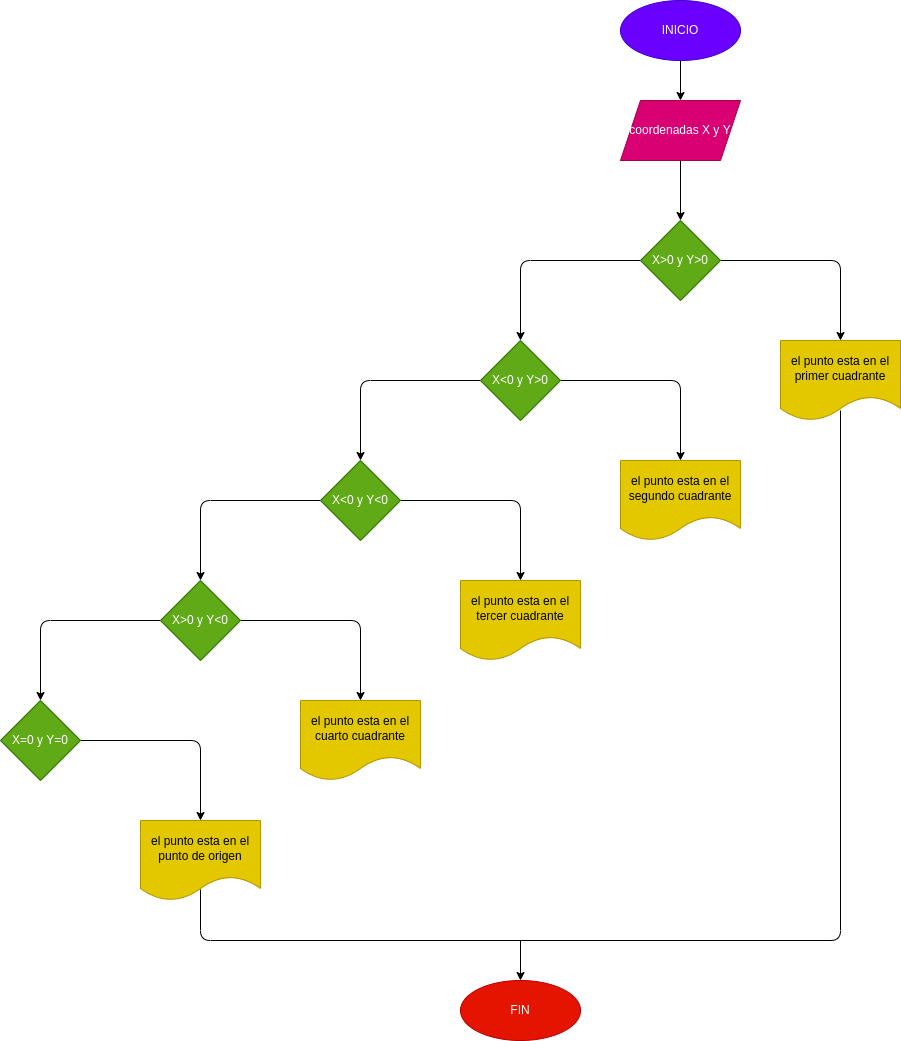

The diagram above was exported from draw.io. Its source (the exported page's mxGraphModel, read from the mxfile embedded in the PNG):
<mxGraphModel dx="1667" dy="572" grid="1" gridSize="10" guides="1" tooltips="1" connect="1" arrows="1" fold="1" page="1" pageScale="1" pageWidth="827" pageHeight="1169" math="0" shadow="0">
  <root>
    <mxCell id="0" />
    <mxCell id="1" parent="0" />
    <mxCell id="11" style="edgeStyle=none;html=1;exitX=0.5;exitY=1;exitDx=0;exitDy=0;entryX=0.5;entryY=0;entryDx=0;entryDy=0;" edge="1" parent="1" source="2" target="3">
      <mxGeometry relative="1" as="geometry" />
    </mxCell>
    <mxCell id="2" value="INICIO" style="ellipse;whiteSpace=wrap;html=1;fillColor=#6a00ff;fontColor=#ffffff;strokeColor=#3700CC;" vertex="1" parent="1">
      <mxGeometry x="500" y="20" width="120" height="60" as="geometry" />
    </mxCell>
    <mxCell id="10" style="edgeStyle=none;html=1;exitX=0.5;exitY=1;exitDx=0;exitDy=0;entryX=0.5;entryY=0;entryDx=0;entryDy=0;" edge="1" parent="1" source="3" target="4">
      <mxGeometry relative="1" as="geometry" />
    </mxCell>
    <mxCell id="3" value="coordenadas X y Y" style="shape=parallelogram;perimeter=parallelogramPerimeter;whiteSpace=wrap;html=1;fixedSize=1;fillColor=#d80073;fontColor=#ffffff;strokeColor=#A50040;" vertex="1" parent="1">
      <mxGeometry x="500" y="120" width="120" height="60" as="geometry" />
    </mxCell>
    <mxCell id="8" style="edgeStyle=none;html=1;exitX=0;exitY=0.5;exitDx=0;exitDy=0;entryX=0.5;entryY=0;entryDx=0;entryDy=0;" edge="1" parent="1" source="4" target="25">
      <mxGeometry relative="1" as="geometry">
        <mxPoint x="380" y="340" as="targetPoint" />
        <Array as="points">
          <mxPoint x="400" y="280" />
        </Array>
      </mxGeometry>
    </mxCell>
    <mxCell id="9" style="edgeStyle=none;html=1;exitX=1;exitY=0.5;exitDx=0;exitDy=0;entryX=0.5;entryY=0;entryDx=0;entryDy=0;" edge="1" parent="1" source="4" target="51">
      <mxGeometry relative="1" as="geometry">
        <mxPoint x="720" y="340" as="targetPoint" />
        <Array as="points">
          <mxPoint x="720" y="280" />
        </Array>
      </mxGeometry>
    </mxCell>
    <mxCell id="4" value="X&amp;gt;0 y Y&amp;gt;0" style="rhombus;whiteSpace=wrap;html=1;fillColor=#60a917;fontColor=#ffffff;strokeColor=#2D7600;" vertex="1" parent="1">
      <mxGeometry x="520" y="240" width="80" height="80" as="geometry" />
    </mxCell>
    <mxCell id="23" style="edgeStyle=none;html=1;exitX=0;exitY=0.5;exitDx=0;exitDy=0;entryX=0.5;entryY=0;entryDx=0;entryDy=0;" edge="1" parent="1" source="25" target="35">
      <mxGeometry relative="1" as="geometry">
        <mxPoint x="220" y="460" as="targetPoint" />
        <Array as="points">
          <mxPoint x="240" y="400" />
        </Array>
      </mxGeometry>
    </mxCell>
    <mxCell id="24" style="edgeStyle=none;html=1;exitX=1;exitY=0.5;exitDx=0;exitDy=0;entryX=0.5;entryY=0;entryDx=0;entryDy=0;" edge="1" parent="1" source="25">
      <mxGeometry relative="1" as="geometry">
        <Array as="points">
          <mxPoint x="560" y="400" />
        </Array>
        <mxPoint x="560" y="480" as="targetPoint" />
      </mxGeometry>
    </mxCell>
    <mxCell id="25" value="&lt;span&gt;X&amp;lt;0 y Y&amp;gt;0&lt;/span&gt;" style="rhombus;whiteSpace=wrap;html=1;fillColor=#60a917;fontColor=#ffffff;strokeColor=#2D7600;" vertex="1" parent="1">
      <mxGeometry x="360" y="360" width="80" height="80" as="geometry" />
    </mxCell>
    <mxCell id="33" style="edgeStyle=none;html=1;exitX=0;exitY=0.5;exitDx=0;exitDy=0;entryX=0.5;entryY=0;entryDx=0;entryDy=0;" edge="1" parent="1" source="35" target="40">
      <mxGeometry relative="1" as="geometry">
        <mxPoint x="70" y="590" as="targetPoint" />
        <Array as="points">
          <mxPoint x="80" y="520" />
        </Array>
      </mxGeometry>
    </mxCell>
    <mxCell id="34" style="edgeStyle=none;html=1;exitX=1;exitY=0.5;exitDx=0;exitDy=0;entryX=0.5;entryY=0;entryDx=0;entryDy=0;" edge="1" parent="1" source="35" target="36">
      <mxGeometry relative="1" as="geometry">
        <Array as="points">
          <mxPoint x="400" y="520" />
        </Array>
      </mxGeometry>
    </mxCell>
    <mxCell id="35" value="X&amp;lt;0 y Y&amp;lt;0" style="rhombus;whiteSpace=wrap;html=1;fillColor=#60a917;fontColor=#ffffff;strokeColor=#2D7600;" vertex="1" parent="1">
      <mxGeometry x="200" y="480" width="80" height="80" as="geometry" />
    </mxCell>
    <mxCell id="36" value="&lt;span style=&quot;font-family: &amp;#34;helvetica&amp;#34; ; font-size: 12px ; font-style: normal ; font-weight: 400 ; letter-spacing: normal ; text-indent: 0px ; text-transform: none ; word-spacing: 0px ; display: inline ; float: none&quot;&gt;el punto esta en el tercer cuadrante&lt;/span&gt;" style="shape=document;whiteSpace=wrap;html=1;boundedLbl=1;fillColor=#e3c800;fontColor=#000000;strokeColor=#B09500;align=center;" vertex="1" parent="1">
      <mxGeometry x="340" y="600" width="120" height="80" as="geometry" />
    </mxCell>
    <mxCell id="38" style="edgeStyle=none;html=1;exitX=0;exitY=0.5;exitDx=0;exitDy=0;entryX=0.5;entryY=0;entryDx=0;entryDy=0;" edge="1" parent="1" source="40" target="44">
      <mxGeometry relative="1" as="geometry">
        <mxPoint x="-100" y="710" as="targetPoint" />
        <Array as="points">
          <mxPoint x="-80" y="640" />
        </Array>
      </mxGeometry>
    </mxCell>
    <mxCell id="39" style="edgeStyle=none;html=1;exitX=1;exitY=0.5;exitDx=0;exitDy=0;entryX=0.5;entryY=0;entryDx=0;entryDy=0;" edge="1" parent="1" source="40" target="41">
      <mxGeometry relative="1" as="geometry">
        <Array as="points">
          <mxPoint x="240" y="640" />
        </Array>
      </mxGeometry>
    </mxCell>
    <mxCell id="40" value="X&amp;gt;0 y Y&amp;lt;0" style="rhombus;whiteSpace=wrap;html=1;fillColor=#60a917;fontColor=#ffffff;strokeColor=#2D7600;" vertex="1" parent="1">
      <mxGeometry x="40" y="600" width="80" height="80" as="geometry" />
    </mxCell>
    <mxCell id="41" value="el punto esta en el cuarto cuadrante" style="shape=document;whiteSpace=wrap;html=1;boundedLbl=1;fillColor=#e3c800;fontColor=#000000;strokeColor=#B09500;" vertex="1" parent="1">
      <mxGeometry x="180" y="720" width="120" height="80" as="geometry" />
    </mxCell>
    <mxCell id="43" style="edgeStyle=none;html=1;exitX=1;exitY=0.5;exitDx=0;exitDy=0;entryX=0.5;entryY=0;entryDx=0;entryDy=0;" edge="1" parent="1" source="44" target="45">
      <mxGeometry relative="1" as="geometry">
        <Array as="points">
          <mxPoint x="80" y="760" />
        </Array>
      </mxGeometry>
    </mxCell>
    <mxCell id="44" value="&lt;span&gt;X=0 y Y=0&lt;/span&gt;" style="rhombus;whiteSpace=wrap;html=1;fillColor=#60a917;fontColor=#ffffff;strokeColor=#2D7600;" vertex="1" parent="1">
      <mxGeometry x="-120" y="720" width="80" height="80" as="geometry" />
    </mxCell>
    <mxCell id="45" value="el punto esta en el punto de origen" style="shape=document;whiteSpace=wrap;html=1;boundedLbl=1;fillColor=#e3c800;fontColor=#000000;strokeColor=#B09500;" vertex="1" parent="1">
      <mxGeometry x="20" y="840" width="120" height="80" as="geometry" />
    </mxCell>
    <mxCell id="46" value="FIN" style="ellipse;whiteSpace=wrap;html=1;fillColor=#e51400;fontColor=#ffffff;strokeColor=#B20000;" vertex="1" parent="1">
      <mxGeometry x="340" y="1000" width="120" height="60" as="geometry" />
    </mxCell>
    <mxCell id="47" value="" style="endArrow=none;html=1;exitX=0.5;exitY=0.863;exitDx=0;exitDy=0;exitPerimeter=0;entryX=0.5;entryY=0.875;entryDx=0;entryDy=0;entryPerimeter=0;" edge="1" parent="1" source="45" target="51">
      <mxGeometry width="50" height="50" relative="1" as="geometry">
        <mxPoint x="80" y="960" as="sourcePoint" />
        <mxPoint x="750" y="480" as="targetPoint" />
        <Array as="points">
          <mxPoint x="80" y="960" />
          <mxPoint x="720" y="960" />
        </Array>
      </mxGeometry>
    </mxCell>
    <mxCell id="48" value="" style="endArrow=classic;html=1;entryX=0.5;entryY=0;entryDx=0;entryDy=0;" edge="1" parent="1" target="46">
      <mxGeometry width="50" height="50" relative="1" as="geometry">
        <mxPoint x="400" y="960" as="sourcePoint" />
        <mxPoint x="450" y="910" as="targetPoint" />
      </mxGeometry>
    </mxCell>
    <mxCell id="50" value="&lt;span style=&quot;font-family: &amp;#34;helvetica&amp;#34; ; font-size: 12px ; font-style: normal ; font-weight: 400 ; letter-spacing: normal ; text-indent: 0px ; text-transform: none ; word-spacing: 0px ; display: inline ; float: none&quot;&gt;el punto esta en el segundo cuadrante&lt;/span&gt;" style="shape=document;whiteSpace=wrap;html=1;boundedLbl=1;fillColor=#e3c800;fontColor=#000000;strokeColor=#B09500;align=center;" vertex="1" parent="1">
      <mxGeometry x="500" y="480" width="120" height="80" as="geometry" />
    </mxCell>
    <mxCell id="51" value="&lt;span style=&quot;font-family: &amp;#34;helvetica&amp;#34; ; font-size: 12px ; font-style: normal ; font-weight: 400 ; letter-spacing: normal ; text-indent: 0px ; text-transform: none ; word-spacing: 0px ; display: inline ; float: none&quot;&gt;el punto esta en el primer cuadrante&lt;/span&gt;" style="shape=document;whiteSpace=wrap;html=1;boundedLbl=1;fillColor=#e3c800;fontColor=#000000;strokeColor=#B09500;align=center;" vertex="1" parent="1">
      <mxGeometry x="660" y="360" width="120" height="80" as="geometry" />
    </mxCell>
  </root>
</mxGraphModel>